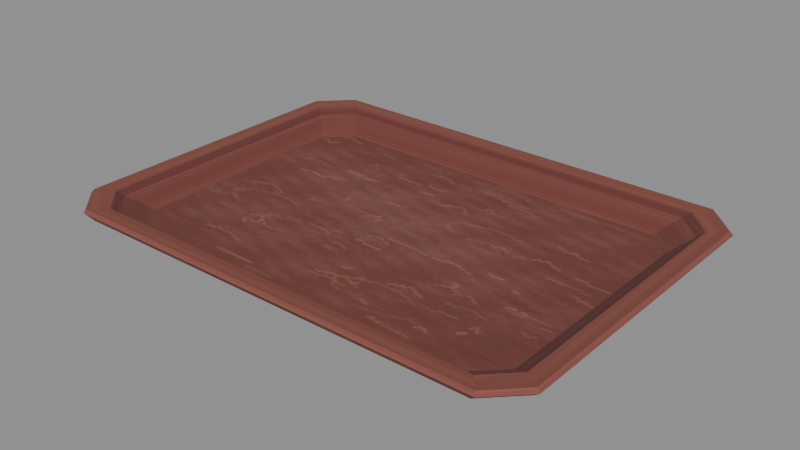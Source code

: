# Source: food_court_tray.blend  (saved by Blender 4.3.34; exported with 4.5.12 LTS)
import bpy
from mathutils import Matrix  # noqa: F401  (used for matrix-valued properties, if any)

bpy.ops.wm.read_factory_settings(use_empty=True)
scene = bpy.context.scene
scene.name = 'Food-Court Tray'

# ---- collections
col_food_court_tray___editable_components = bpy.data.collections.new('Food-Court Tray | Editable components'); scene.collection.children.link(col_food_court_tray___editable_components)

# ---- images (referenced by path relative to the original .blend; pixels are not part of the script)
import os
ASSET_DIR = os.environ.get("B2B_ASSET_DIR", "")  # directory of the original .blend (textures are referenced by path, not embedded)
HERE = os.path.dirname(os.path.abspath(__file__))  # packed textures are extracted next to this script under _unpacked/

def load_image(name, relpath, width, height, colorspace="sRGB"):
    """Load a texture the original file referenced (path relative to the .blend, or extracted next to this script)."""
    p = next((c for c in (os.path.join(HERE, relpath), os.path.join(ASSET_DIR, relpath)) if relpath and os.path.exists(c)), "")
    if p:
        img = bpy.data.images.load(p, check_existing=True)
        img.name = name
    else:  # same state as the original file: an image datablock whose file is absent (Cycles renders it pink)
        img = bpy.data.images.new(name, width, height)
        img.source = "FILE"
        img.filepath = "//" + (relpath or name)
    img.colorspace_settings.name = colorspace
    return img
img_food_court_tray_png = load_image('food_court_tray.png', '_unpacked/food_court_tray.e9c2d7d9.png', 256, 256, 'sRGB')

# ---- materials (node trees are filled in below, after node groups)
mat_fitted_diffuse___food_court_tray = bpy.data.materials.new('Fitted diffuse | food_court_tray')

# ---- material node trees
mat_fitted_diffuse___food_court_tray.use_nodes = True; mat_fitted_diffuse___food_court_tray.node_tree.nodes.clear()
_N = mat_fitted_diffuse___food_court_tray.node_tree.nodes; _L = mat_fitted_diffuse___food_court_tray.node_tree.links
n0 = _N.new('ShaderNodeBsdfPrincipled'); n0.name = 'Principled BSDF'; n0.location = (10, 300)
n0.inputs[2].default_value = 1.0
n1 = _N.new('ShaderNodeOutputMaterial'); n1.name = 'Material Output'; n1.location = (300, 300)
n2 = _N.new('ShaderNodeTexImage'); n2.name = 'GIMP fitted diffuse'; n2.location = (0, 0)
n2.image = img_food_court_tray_png
n2.extension = 'EXTEND'
_L.new(n0.outputs[0], n1.inputs[0])
_L.new(n2.outputs[0], n0.inputs[0])
n1.is_active_output = True

# ---- meshes
me_01___bevelled_rim_and_recessed_scuffed_basin = bpy.data.meshes.new('01 | Bevelled rim and recessed scuffed basin')
me_01___bevelled_rim_and_recessed_scuffed_basin.from_pydata([(0.153, -0.1185, 0.0), (0.174, -0.0975, 0.0), (0.174, 0.0975, 0.0), (0.153, 0.1185, 0.0), (-0.153, 0.1185, 0.0), (-0.174, 0.0975, 0.0), (-0.174, -0.0975, 0.0), (-0.153, -0.1185, 0.0), (0.1545, -0.1225, 0.004), (0.1765, -0.1005, 0.004), (0.1765, 0.1005, 0.004), (0.1545, 0.1225, 0.004), (-0.1545, 0.1225, 0.004), (-0.1765, 0.1005, 0.004), (-0.1765, -0.1005, 0.004), (-0.1545, -0.1225, 0.004), (0.173, -0.1455, 0.017), (0.199, -0.1195, 0.017), (0.199, 0.1195, 0.017), (0.173, 0.1455, 0.017), (-0.173, 0.1455, 0.017), (-0.199, 0.1195, 0.017), (-0.199, -0.1195, 0.017), (-0.173, -0.1455, 0.017), (0.179, -0.15, 0.023), (0.205, -0.124, 0.023), (0.205, 0.124, 0.023), (0.179, 0.15, 0.023), (-0.179, 0.15, 0.023), (-0.205, 0.124, 0.023), (-0.205, -0.124, 0.023), (-0.179, -0.15, 0.023), (0.1775, -0.148, 0.026), (0.2025, -0.123, 0.026), (0.2025, 0.123, 0.026), (0.1775, 0.148, 0.026), (-0.1775, 0.148, 0.026), (-0.2025, 0.123, 0.026), (-0.2025, -0.123, 0.026), (-0.1775, -0.148, 0.026), (0.167, -0.135, 0.025), (0.189, -0.113, 0.025), (0.189, 0.113, 0.025), (0.167, 0.135, 0.025), (-0.167, 0.135, 0.025), (-0.189, 0.113, 0.025), (-0.189, -0.113, 0.025), (-0.167, -0.135, 0.025), (0.162, -0.131, 0.021), (0.184, -0.109, 0.021), (0.184, 0.109, 0.021), (0.162, 0.131, 0.021), (-0.162, 0.131, 0.021), (-0.184, 0.109, 0.021), (-0.184, -0.109, 0.021), (-0.162, -0.131, 0.021), (0.1475, -0.115, 0.008), (0.1685, -0.094, 0.008), (0.1685, 0.094, 0.008), (0.1475, 0.115, 0.008), (-0.1475, 0.115, 0.008), (-0.1685, 0.094, 0.008), (-0.1685, -0.094, 0.008), (-0.1475, -0.115, 0.008)], [], [(0, 1, 9, 8), (1, 2, 10, 9), (2, 3, 11, 10), (3, 4, 12, 11), (4, 5, 13, 12), (5, 6, 14, 13), (6, 7, 15, 14), (7, 0, 8, 15), (8, 9, 17, 16), (9, 10, 18, 17), (10, 11, 19, 18), (11, 12, 20, 19), (12, 13, 21, 20), (13, 14, 22, 21), (14, 15, 23, 22), (15, 8, 16, 23), (16, 17, 25, 24), (17, 18, 26, 25), (18, 19, 27, 26), (19, 20, 28, 27), (20, 21, 29, 28), (21, 22, 30, 29), (22, 23, 31, 30), (23, 16, 24, 31), (24, 25, 33, 32), (25, 26, 34, 33), (26, 27, 35, 34), (27, 28, 36, 35), (28, 29, 37, 36), (29, 30, 38, 37), (30, 31, 39, 38), (31, 24, 32, 39), (32, 33, 41, 40), (33, 34, 42, 41), (34, 35, 43, 42), (35, 36, 44, 43), (36, 37, 45, 44), (37, 38, 46, 45), (38, 39, 47, 46), (39, 32, 40, 47), (40, 41, 49, 48), (41, 42, 50, 49), (42, 43, 51, 50), (43, 44, 52, 51), (44, 45, 53, 52), (45, 46, 54, 53), (46, 47, 55, 54), (47, 40, 48, 55), (48, 49, 57, 56), (49, 50, 58, 57), (50, 51, 59, 58), (51, 52, 60, 59), (52, 53, 61, 60), (53, 54, 62, 61), (54, 55, 63, 62), (55, 48, 56, 63), (7, 6, 5, 4, 3, 2, 1, 0), (56, 57, 58, 59, 60, 61, 62, 63)])
_uv = me_01___bevelled_rim_and_recessed_scuffed_basin.uv_layers.new(name='Fitted diffuse UV')
_uv.uv.foreach_set('vector', [0.5195, 0.7695, 0.5459, 0.7695, 0.5459, 0.9805, 0.5195, 0.9805, 0.5459, 0.7695, 0.5723, 0.7695, 0.5723, 0.9805, 0.5459, 0.9805, 0.5723, 0.7695, 0.5986, 0.7695, 0.5986, 0.9805, 0.5723, 0.9805, 0.5986, 0.7695, 0.625, 0.7695, 0.625, 0.9805, 0.5986, 0.9805, 0.625, 0.7695, 0.6514, 0.7695, 0.6514, 0.9805, 0.625, 0.9805, 0.6514, 0.7695, 0.6777, 0.7695, 0.6777, 0.9805, 0.6514, 0.9805, 0.6777, 0.7695, 0.7041, 0.7695, 0.7041, 0.9805, 0.6777, 0.9805, 0.7041, 0.7695, 0.7305, 0.7695, 0.7305, 0.9805, 0.7041, 0.9805, 0.01953, 0.7695, 0.0459, 0.7695, 0.0459, 0.9805, 0.01953, 0.9805, 0.0459, 0.7695, 0.07227, 0.7695, 0.07227, 0.9805, 0.0459, 0.9805, 0.07227, 0.7695, 0.09863, 0.7695, 0.09863, 0.9805, 0.07227, 0.9805, 0.09863, 0.7695, 0.125, 0.7695, 0.125, 0.9805, 0.09863, 0.9805, 0.125, 0.7695, 0.1514, 0.7695, 0.1514, 0.9805, 0.125, 0.9805, 0.1514, 0.7695, 0.1777, 0.7695, 0.1777, 0.9805, 0.1514, 0.9805, 0.1777, 0.7695, 0.2041, 0.7695, 0.2041, 0.9805, 0.1777, 0.9805, 0.2041, 0.7695, 0.2305, 0.7695, 0.2305, 0.9805, 0.2041, 0.9805, 0.2695, 0.7695, 0.2959, 0.7695, 0.2959, 0.9805, 0.2695, 0.9805, 0.2959, 0.7695, 0.3223, 0.7695, 0.3223, 0.9805, 0.2959, 0.9805, 0.3223, 0.7695, 0.3486, 0.7695, 0.3486, 0.9805, 0.3223, 0.9805, 0.3486, 0.7695, 0.375, 0.7695, 0.375, 0.9805, 0.3486, 0.9805, 0.375, 0.7695, 0.4014, 0.7695, 0.4014, 0.9805, 0.375, 0.9805, 0.4014, 0.7695, 0.4277, 0.7695, 0.4277, 0.9805, 0.4014, 0.9805, 0.4277, 0.7695, 0.4541, 0.7695, 0.4541, 0.9805, 0.4277, 0.9805, 0.4541, 0.7695, 0.4805, 0.7695, 0.4805, 0.9805, 0.4541, 0.9805, 0.7695, 0.7695, 0.7959, 0.7695, 0.7959, 0.9805, 0.7695, 0.9805, 0.7959, 0.7695, 0.8223, 0.7695, 0.8223, 0.9805, 0.7959, 0.9805, 0.8223, 0.7695, 0.8486, 0.7695, 0.8486, 0.9805, 0.8223, 0.9805, 0.8486, 0.7695, 0.875, 0.7695, 0.875, 0.9805, 0.8486, 0.9805, 0.875, 0.7695, 0.9014, 0.7695, 0.9014, 0.9805, 0.875, 0.9805, 0.9014, 0.7695, 0.9277, 0.7695, 0.9277, 0.9805, 0.9014, 0.9805, 0.9277, 0.7695, 0.9541, 0.7695, 0.9541, 0.9805, 0.9277, 0.9805, 0.9541, 0.7695, 0.9805, 0.7695, 0.9805, 0.9805, 0.9541, 0.9805, 0.2695, 0.7695, 0.2959, 0.7695, 0.2959, 0.9805, 0.2695, 0.9805, 0.2959, 0.7695, 0.3223, 0.7695, 0.3223, 0.9805, 0.2959, 0.9805, 0.3223, 0.7695, 0.3486, 0.7695, 0.3486, 0.9805, 0.3223, 0.9805, 0.3486, 0.7695, 0.375, 0.7695, 0.375, 0.9805, 0.3486, 0.9805, 0.375, 0.7695, 0.4014, 0.7695, 0.4014, 0.9805, 0.375, 0.9805, 0.4014, 0.7695, 0.4277, 0.7695, 0.4277, 0.9805, 0.4014, 0.9805, 0.4277, 0.7695, 0.4541, 0.7695, 0.4541, 0.9805, 0.4277, 0.9805, 0.4541, 0.7695, 0.4805, 0.7695, 0.4805, 0.9805, 0.4541, 0.9805, 0.01953, 0.5195, 0.0459, 0.5195, 0.0459, 0.7305, 0.01953, 0.7305, 0.0459, 0.5195, 0.07227, 0.5195, 0.07227, 0.7305, 0.0459, 0.7305, 0.07227, 0.5195, 0.09863, 0.5195, 0.09863, 0.7305, 0.07227, 0.7305, 0.09863, 0.5195, 0.125, 0.5195, 0.125, 0.7305, 0.09863, 0.7305, 0.125, 0.5195, 0.1514, 0.5195, 0.1514, 0.7305, 0.125, 0.7305, 0.1514, 0.5195, 0.1777, 0.5195, 0.1777, 0.7305, 0.1514, 0.7305, 0.1777, 0.5195, 0.2041, 0.5195, 0.2041, 0.7305, 0.1777, 0.7305, 0.2041, 0.5195, 0.2305, 0.5195, 0.2305, 0.7305, 0.2041, 0.7305, 0.01953, 0.7695, 0.0459, 0.7695, 0.0459, 0.9805, 0.01953, 0.9805, 0.0459, 0.7695, 0.07227, 0.7695, 0.07227, 0.9805, 0.0459, 0.9805, 0.07227, 0.7695, 0.09863, 0.7695, 0.09863, 0.9805, 0.07227, 0.9805, 0.09863, 0.7695, 0.125, 0.7695, 0.125, 0.9805, 0.09863, 0.9805, 0.125, 0.7695, 0.1514, 0.7695, 0.1514, 0.9805, 0.125, 0.9805, 0.1514, 0.7695, 0.1777, 0.7695, 0.1777, 0.9805, 0.1514, 0.9805, 0.1777, 0.7695, 0.2041, 0.7695, 0.2041, 0.9805, 0.1777, 0.9805, 0.2041, 0.7695, 0.2305, 0.7695, 0.2305, 0.9805, 0.2041, 0.9805, 0.5323, 0.7695, 0.5195, 0.7882, 0.5195, 0.9618, 0.5323, 0.9805, 0.7177, 0.9805, 0.7305, 0.9618, 0.7305, 0.7882, 0.7177, 0.7695, 0.9517, 0.01953, 0.9805, 0.06162, 0.9805, 0.4384, 0.9517, 0.4805, 0.5483, 0.4805, 0.5195, 0.4384, 0.5195, 0.06162, 0.5483, 0.01953])
me_01___bevelled_rim_and_recessed_scuffed_basin.materials.append(mat_fitted_diffuse___food_court_tray)
me_01___bevelled_rim_and_recessed_scuffed_basin.update()

# ---- objects
ob_01___bevelled_rim_and_recessed_scuffed_basin = bpy.data.objects.new('01 | Bevelled rim and recessed scuffed basin', me_01___bevelled_rim_and_recessed_scuffed_basin)

# ---- transforms, parenting, visibility, modifiers, constraints
ob_01___bevelled_rim_and_recessed_scuffed_basin.location = (0.0, 0.0, 0.0)

# ---- collection membership
col_food_court_tray___editable_components.objects.link(ob_01___bevelled_rim_and_recessed_scuffed_basin)

# ---- scene / render settings (as saved in the file)
scene.frame_start = 1; scene.frame_end = 250; scene.frame_set(1)
scene.render.engine = 'BLENDER_EEVEE_NEXT'
bpy.context.view_layer.update()

# ---- added for rendering (the .blend has no active camera and no usable light): camera, sun + grey world if the file has none
cam_auto = bpy.data.cameras.new('AutoCamera')
cam_auto.lens = 50.0
cam_auto.sensor_width = 36.0
cam_auto.clip_end = 1000.0
ob_auto_camera = bpy.data.objects.new('AutoCamera', cam_auto)
scene.collection.objects.link(ob_auto_camera)
ob_auto_camera.location = (0.470662, -0.564794, 0.38953)
ob_auto_camera.rotation_euler = (1.09748, -7.21219e-08, 0.694738)
scene.camera = ob_auto_camera
light_auto_sun = bpy.data.lights.new('AutoSun', 'SUN')
light_auto_sun.energy = 3.0
light_auto_sun.angle = 0.0523599
ob_auto_sun = bpy.data.objects.new('AutoSun', light_auto_sun)
scene.collection.objects.link(ob_auto_sun)
ob_auto_sun.rotation_euler = (0.872665, 0.174533, 0.523599)
if scene.world is None:
    world_auto = bpy.data.worlds.new('AutoWorld')
    world_auto.color = (0.3, 0.3, 0.3)
    scene.world = world_auto
bpy.context.view_layer.update()
